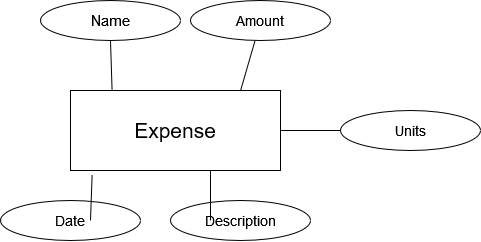

The diagram above was exported from draw.io. Its source (the exported page's mxGraphModel, read from the mxfile embedded in the PNG):
<mxGraphModel dx="1036" dy="525" grid="1" gridSize="10" guides="1" tooltips="1" connect="1" arrows="1" fold="1" page="1" pageScale="1" pageWidth="850" pageHeight="1100" math="0" shadow="0">
  <root>
    <mxCell id="0" />
    <mxCell id="1" parent="0" />
    <mxCell id="zU9KOO68QFWhGyGft0Sb-17" value="&lt;font style=&quot;font-size: 21px;&quot;&gt;Expense&lt;/font&gt;" style="rounded=0;whiteSpace=wrap;html=1;" vertex="1" parent="1">
      <mxGeometry x="240" y="180" width="210" height="80" as="geometry" />
    </mxCell>
    <mxCell id="zU9KOO68QFWhGyGft0Sb-25" value="&lt;font style=&quot;font-size: 14px;&quot;&gt;Units&lt;/font&gt;" style="ellipse;whiteSpace=wrap;html=1;" vertex="1" parent="1">
      <mxGeometry x="510" y="200" width="140" height="40" as="geometry" />
    </mxCell>
    <mxCell id="zU9KOO68QFWhGyGft0Sb-26" value="&lt;font style=&quot;font-size: 14px;&quot;&gt;Description&lt;/font&gt;" style="ellipse;whiteSpace=wrap;html=1;" vertex="1" parent="1">
      <mxGeometry x="340" y="290" width="140" height="40" as="geometry" />
    </mxCell>
    <mxCell id="zU9KOO68QFWhGyGft0Sb-28" value="&lt;font style=&quot;font-size: 14px;&quot;&gt;Date&lt;/font&gt;" style="ellipse;whiteSpace=wrap;html=1;" vertex="1" parent="1">
      <mxGeometry x="170" y="290" width="140" height="40" as="geometry" />
    </mxCell>
    <mxCell id="zU9KOO68QFWhGyGft0Sb-37" value="" style="endArrow=none;html=1;rounded=0;exitX=1;exitY=0.5;exitDx=0;exitDy=0;entryX=0;entryY=0.5;entryDx=0;entryDy=0;" edge="1" parent="1" source="zU9KOO68QFWhGyGft0Sb-17" target="zU9KOO68QFWhGyGft0Sb-25">
      <mxGeometry width="50" height="50" relative="1" as="geometry">
        <mxPoint x="460" y="260" as="sourcePoint" />
        <mxPoint x="510" y="210" as="targetPoint" />
      </mxGeometry>
    </mxCell>
    <mxCell id="zU9KOO68QFWhGyGft0Sb-38" value="" style="endArrow=none;html=1;rounded=0;entryX=0.103;entryY=1.055;entryDx=0;entryDy=0;entryPerimeter=0;" edge="1" parent="1" target="zU9KOO68QFWhGyGft0Sb-17">
      <mxGeometry width="50" height="50" relative="1" as="geometry">
        <mxPoint x="260" y="310" as="sourcePoint" />
        <mxPoint x="310" y="260" as="targetPoint" />
      </mxGeometry>
    </mxCell>
    <mxCell id="zU9KOO68QFWhGyGft0Sb-39" value="" style="endArrow=none;html=1;rounded=0;" edge="1" parent="1">
      <mxGeometry width="50" height="50" relative="1" as="geometry">
        <mxPoint x="380" y="310" as="sourcePoint" />
        <mxPoint x="380" y="260" as="targetPoint" />
      </mxGeometry>
    </mxCell>
    <mxCell id="zU9KOO68QFWhGyGft0Sb-44" value="" style="endArrow=none;html=1;rounded=0;entryX=0.5;entryY=1;entryDx=0;entryDy=0;exitX=0.198;exitY=-0.004;exitDx=0;exitDy=0;exitPerimeter=0;" edge="1" parent="1" source="zU9KOO68QFWhGyGft0Sb-17" target="zU9KOO68QFWhGyGft0Sb-19">
      <mxGeometry relative="1" as="geometry">
        <mxPoint x="150" y="140" as="sourcePoint" />
        <mxPoint x="310" y="140" as="targetPoint" />
      </mxGeometry>
    </mxCell>
    <mxCell id="zU9KOO68QFWhGyGft0Sb-45" value="" style="endArrow=none;html=1;rounded=0;" edge="1" parent="1" source="zU9KOO68QFWhGyGft0Sb-19">
      <mxGeometry relative="1" as="geometry">
        <mxPoint x="260" y="100" as="sourcePoint" />
        <mxPoint x="300" y="100" as="targetPoint" />
        <Array as="points">
          <mxPoint x="280" y="100" />
        </Array>
      </mxGeometry>
    </mxCell>
    <mxCell id="zU9KOO68QFWhGyGft0Sb-46" value="" style="endArrow=none;html=1;rounded=0;exitX=0.81;exitY=0;exitDx=0;exitDy=0;exitPerimeter=0;" edge="1" parent="1" source="zU9KOO68QFWhGyGft0Sb-17" target="zU9KOO68QFWhGyGft0Sb-20">
      <mxGeometry width="50" height="50" relative="1" as="geometry">
        <mxPoint x="410" y="180" as="sourcePoint" />
        <mxPoint x="430" y="110" as="targetPoint" />
        <Array as="points" />
      </mxGeometry>
    </mxCell>
    <mxCell id="zU9KOO68QFWhGyGft0Sb-20" value="&lt;font style=&quot;font-size: 14px;&quot;&gt;Amount&lt;/font&gt;" style="ellipse;whiteSpace=wrap;html=1;" vertex="1" parent="1">
      <mxGeometry x="360" y="90" width="140" height="40" as="geometry" />
    </mxCell>
    <mxCell id="zU9KOO68QFWhGyGft0Sb-47" value="" style="endArrow=none;html=1;rounded=0;" edge="1" parent="1" target="zU9KOO68QFWhGyGft0Sb-19">
      <mxGeometry relative="1" as="geometry">
        <mxPoint x="260" y="100" as="sourcePoint" />
        <mxPoint x="300" y="100" as="targetPoint" />
        <Array as="points" />
      </mxGeometry>
    </mxCell>
    <mxCell id="zU9KOO68QFWhGyGft0Sb-19" value="&lt;font style=&quot;font-size: 15px;&quot;&gt;Name&lt;/font&gt;" style="ellipse;whiteSpace=wrap;html=1;" vertex="1" parent="1">
      <mxGeometry x="210" y="90" width="140" height="40" as="geometry" />
    </mxCell>
  </root>
</mxGraphModel>